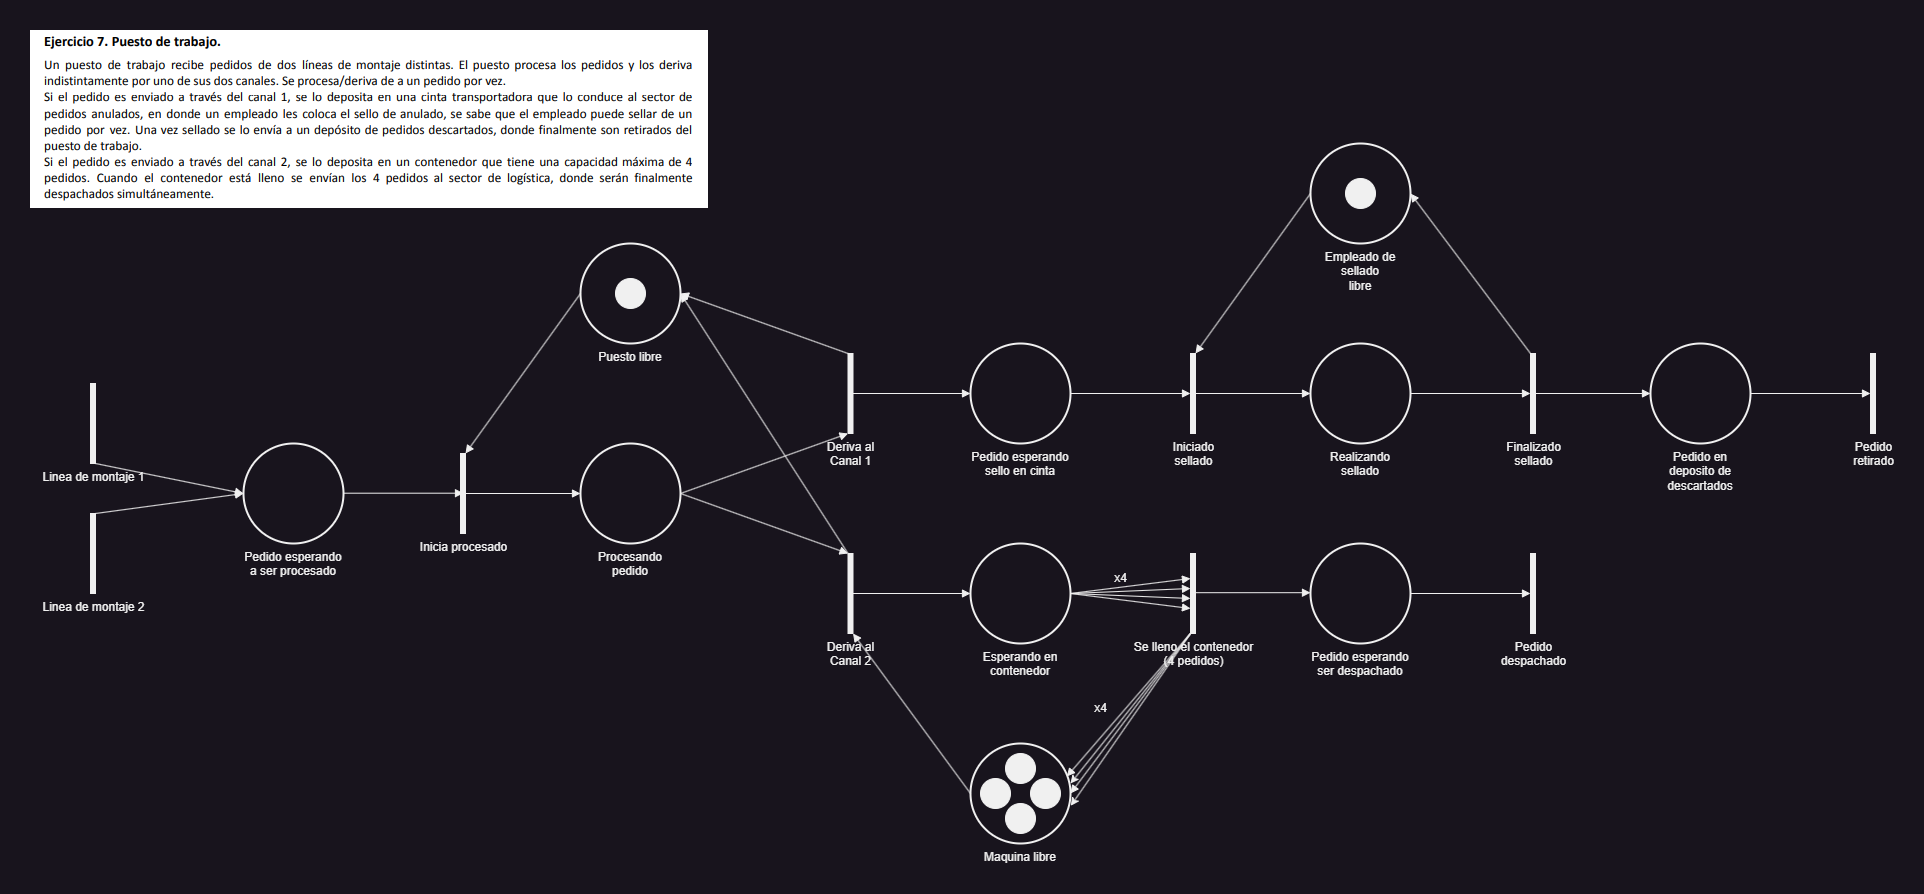

The diagram above was exported from draw.io. Its source (the exported page's mxGraphModel, read from the mxfile embedded in the PNG):
<mxGraphModel dx="2489" dy="1271" grid="1" gridSize="10" guides="1" tooltips="1" connect="1" arrows="1" fold="1" page="1" pageScale="1" pageWidth="827" pageHeight="1169" math="0" shadow="0">
  <root>
    <mxCell id="0" />
    <mxCell id="1" parent="0" />
    <mxCell id="PCM7BFSPel4OQZnUZfim-55" value="" style="shape=image;verticalLabelPosition=bottom;labelBackgroundColor=default;verticalAlign=top;aspect=fixed;imageAspect=0;image=data:image/png,(base64 omitted: 40352 chars);imageBorder=none;strokeWidth=14;perimeterSpacing=21;" vertex="1" parent="1">
      <mxGeometry x="140" y="87" width="678" height="178" as="geometry" />
    </mxCell>
    <mxCell id="PCM7BFSPel4OQZnUZfim-57" value="Linea de montaje 1" style="html=1;points=[];perimeter=orthogonalPerimeter;fillColor=strokeColor;labelPosition=center;verticalLabelPosition=bottom;align=center;verticalAlign=top;" vertex="1" parent="1">
      <mxGeometry x="200" y="440" width="5" height="80" as="geometry" />
    </mxCell>
    <mxCell id="PCM7BFSPel4OQZnUZfim-58" value="" style="html=1;verticalAlign=bottom;labelBackgroundColor=none;endArrow=block;endFill=1;rounded=0;entryX=0;entryY=0.5;entryDx=0;entryDy=0;entryPerimeter=0;" edge="1" source="PCM7BFSPel4OQZnUZfim-57" parent="1" target="PCM7BFSPel4OQZnUZfim-63">
      <mxGeometry width="160" relative="1" as="geometry">
        <mxPoint x="240" y="460" as="sourcePoint" />
        <mxPoint x="320" y="480" as="targetPoint" />
      </mxGeometry>
    </mxCell>
    <mxCell id="PCM7BFSPel4OQZnUZfim-59" value="Linea de montaje 2" style="html=1;points=[];perimeter=orthogonalPerimeter;fillColor=strokeColor;labelPosition=center;verticalLabelPosition=bottom;align=center;verticalAlign=top;" vertex="1" parent="1">
      <mxGeometry x="200" y="570" width="5" height="80" as="geometry" />
    </mxCell>
    <mxCell id="PCM7BFSPel4OQZnUZfim-60" value="" style="html=1;verticalAlign=bottom;labelBackgroundColor=none;endArrow=block;endFill=1;rounded=0;entryX=0;entryY=0.5;entryDx=0;entryDy=0;entryPerimeter=0;" edge="1" source="PCM7BFSPel4OQZnUZfim-59" parent="1" target="PCM7BFSPel4OQZnUZfim-63">
      <mxGeometry width="160" relative="1" as="geometry">
        <mxPoint x="240" y="590" as="sourcePoint" />
        <mxPoint x="320" y="610" as="targetPoint" />
      </mxGeometry>
    </mxCell>
    <mxCell id="PCM7BFSPel4OQZnUZfim-63" value="Pedido esperando&lt;div&gt;a ser procesado&lt;/div&gt;" style="strokeWidth=2;html=1;shape=mxgraph.flowchart.start_2;whiteSpace=wrap;labelPosition=center;verticalLabelPosition=bottom;align=center;verticalAlign=top;" vertex="1" parent="1">
      <mxGeometry x="353" y="500" width="100" height="100" as="geometry" />
    </mxCell>
    <mxCell id="PCM7BFSPel4OQZnUZfim-66" value="" style="html=1;verticalAlign=bottom;labelBackgroundColor=none;endArrow=block;endFill=1;rounded=0;" edge="1" parent="1">
      <mxGeometry width="160" relative="1" as="geometry">
        <mxPoint x="453" y="549.69" as="sourcePoint" />
        <mxPoint x="573" y="549.69" as="targetPoint" />
      </mxGeometry>
    </mxCell>
    <mxCell id="PCM7BFSPel4OQZnUZfim-67" value="Inicia procesado" style="html=1;points=[];perimeter=orthogonalPerimeter;fillColor=strokeColor;labelPosition=center;verticalLabelPosition=bottom;align=center;verticalAlign=top;" vertex="1" parent="1">
      <mxGeometry x="570" y="510" width="5" height="80" as="geometry" />
    </mxCell>
    <mxCell id="PCM7BFSPel4OQZnUZfim-68" value="" style="html=1;verticalAlign=bottom;labelBackgroundColor=none;endArrow=block;endFill=1;rounded=0;" edge="1" parent="1">
      <mxGeometry width="160" relative="1" as="geometry">
        <mxPoint x="570" y="550" as="sourcePoint" />
        <mxPoint x="690" y="550" as="targetPoint" />
      </mxGeometry>
    </mxCell>
    <mxCell id="PCM7BFSPel4OQZnUZfim-69" value="Procesando pedido" style="strokeWidth=2;html=1;shape=mxgraph.flowchart.start_2;whiteSpace=wrap;labelPosition=center;verticalLabelPosition=bottom;align=center;verticalAlign=top;" vertex="1" parent="1">
      <mxGeometry x="690" y="500" width="100" height="100" as="geometry" />
    </mxCell>
    <mxCell id="PCM7BFSPel4OQZnUZfim-71" value="" style="html=1;verticalAlign=bottom;labelBackgroundColor=none;endArrow=block;endFill=1;rounded=0;" edge="1" parent="1" target="PCM7BFSPel4OQZnUZfim-72">
      <mxGeometry width="160" relative="1" as="geometry">
        <mxPoint x="790" y="550" as="sourcePoint" />
        <mxPoint x="910" y="550" as="targetPoint" />
      </mxGeometry>
    </mxCell>
    <mxCell id="PCM7BFSPel4OQZnUZfim-72" value="Deriva al&lt;div&gt;Canal 1&lt;/div&gt;" style="html=1;points=[];perimeter=orthogonalPerimeter;fillColor=strokeColor;labelPosition=center;verticalLabelPosition=bottom;align=center;verticalAlign=top;" vertex="1" parent="1">
      <mxGeometry x="957.5" y="410" width="5" height="80" as="geometry" />
    </mxCell>
    <mxCell id="PCM7BFSPel4OQZnUZfim-74" value="Deriva al&lt;div&gt;Canal 2&lt;/div&gt;" style="html=1;points=[];perimeter=orthogonalPerimeter;fillColor=strokeColor;labelPosition=center;verticalLabelPosition=bottom;align=center;verticalAlign=top;" vertex="1" parent="1">
      <mxGeometry x="957.5" y="610" width="5" height="80" as="geometry" />
    </mxCell>
    <mxCell id="PCM7BFSPel4OQZnUZfim-75" value="" style="html=1;verticalAlign=bottom;labelBackgroundColor=none;endArrow=block;endFill=1;rounded=0;exitX=1;exitY=0.5;exitDx=0;exitDy=0;exitPerimeter=0;" edge="1" parent="1" source="PCM7BFSPel4OQZnUZfim-69" target="PCM7BFSPel4OQZnUZfim-74">
      <mxGeometry width="160" relative="1" as="geometry">
        <mxPoint x="840" y="770" as="sourcePoint" />
        <mxPoint x="960" y="770" as="targetPoint" />
      </mxGeometry>
    </mxCell>
    <mxCell id="PCM7BFSPel4OQZnUZfim-79" value="Puesto libre" style="strokeWidth=2;html=1;shape=mxgraph.flowchart.start_2;whiteSpace=wrap;labelPosition=center;verticalLabelPosition=bottom;align=center;verticalAlign=top;" vertex="1" parent="1">
      <mxGeometry x="690" y="300" width="100" height="100" as="geometry" />
    </mxCell>
    <mxCell id="PCM7BFSPel4OQZnUZfim-80" value="" style="ellipse;fillColor=strokeColor;html=1;" vertex="1" parent="1">
      <mxGeometry x="725" y="335" width="30" height="30" as="geometry" />
    </mxCell>
    <mxCell id="PCM7BFSPel4OQZnUZfim-81" value="" style="html=1;verticalAlign=bottom;labelBackgroundColor=none;endArrow=block;endFill=1;rounded=0;entryX=1;entryY=0.5;entryDx=0;entryDy=0;entryPerimeter=0;" edge="1" parent="1" source="PCM7BFSPel4OQZnUZfim-72" target="PCM7BFSPel4OQZnUZfim-79">
      <mxGeometry width="160" relative="1" as="geometry">
        <mxPoint x="830" y="440" as="sourcePoint" />
        <mxPoint x="890" y="350" as="targetPoint" />
      </mxGeometry>
    </mxCell>
    <mxCell id="PCM7BFSPel4OQZnUZfim-82" value="" style="html=1;verticalAlign=bottom;labelBackgroundColor=none;endArrow=block;endFill=1;rounded=0;exitX=0;exitY=0.5;exitDx=0;exitDy=0;exitPerimeter=0;" edge="1" parent="1" source="PCM7BFSPel4OQZnUZfim-79" target="PCM7BFSPel4OQZnUZfim-67">
      <mxGeometry width="160" relative="1" as="geometry">
        <mxPoint x="600" y="400" as="sourcePoint" />
        <mxPoint x="720" y="400" as="targetPoint" />
      </mxGeometry>
    </mxCell>
    <mxCell id="PCM7BFSPel4OQZnUZfim-83" value="" style="html=1;verticalAlign=bottom;labelBackgroundColor=none;endArrow=block;endFill=1;rounded=0;entryX=1;entryY=0.5;entryDx=0;entryDy=0;entryPerimeter=0;" edge="1" parent="1" source="PCM7BFSPel4OQZnUZfim-74" target="PCM7BFSPel4OQZnUZfim-79">
      <mxGeometry width="160" relative="1" as="geometry">
        <mxPoint x="740" y="690" as="sourcePoint" />
        <mxPoint x="860" y="690" as="targetPoint" />
      </mxGeometry>
    </mxCell>
    <mxCell id="PCM7BFSPel4OQZnUZfim-88" value="Pedido esperando&lt;div&gt;sello en cinta&lt;/div&gt;" style="strokeWidth=2;html=1;shape=mxgraph.flowchart.start_2;whiteSpace=wrap;labelPosition=center;verticalLabelPosition=bottom;align=center;verticalAlign=top;" vertex="1" parent="1">
      <mxGeometry x="1080" y="400" width="100" height="100" as="geometry" />
    </mxCell>
    <mxCell id="PCM7BFSPel4OQZnUZfim-90" value="" style="html=1;verticalAlign=bottom;labelBackgroundColor=none;endArrow=block;endFill=1;rounded=0;" edge="1" parent="1">
      <mxGeometry width="160" relative="1" as="geometry">
        <mxPoint x="960" y="450" as="sourcePoint" />
        <mxPoint x="1080" y="450" as="targetPoint" />
      </mxGeometry>
    </mxCell>
    <mxCell id="PCM7BFSPel4OQZnUZfim-91" value="" style="html=1;verticalAlign=bottom;labelBackgroundColor=none;endArrow=block;endFill=1;rounded=0;" edge="1" parent="1">
      <mxGeometry width="160" relative="1" as="geometry">
        <mxPoint x="960" y="650" as="sourcePoint" />
        <mxPoint x="1080" y="650" as="targetPoint" />
      </mxGeometry>
    </mxCell>
    <mxCell id="PCM7BFSPel4OQZnUZfim-92" value="Esperando en&lt;div&gt;contenedor&lt;/div&gt;" style="strokeWidth=2;html=1;shape=mxgraph.flowchart.start_2;whiteSpace=wrap;labelPosition=center;verticalLabelPosition=bottom;align=center;verticalAlign=top;" vertex="1" parent="1">
      <mxGeometry x="1080" y="600" width="100" height="100" as="geometry" />
    </mxCell>
    <mxCell id="PCM7BFSPel4OQZnUZfim-94" value="Se lleno el contenedor&lt;div&gt;(4 pedidos)&lt;/div&gt;" style="html=1;points=[];perimeter=orthogonalPerimeter;fillColor=strokeColor;labelPosition=center;verticalLabelPosition=bottom;align=center;verticalAlign=top;" vertex="1" parent="1">
      <mxGeometry x="1300" y="610" width="5" height="80" as="geometry" />
    </mxCell>
    <mxCell id="PCM7BFSPel4OQZnUZfim-96" value="Maquina libre" style="strokeWidth=2;html=1;shape=mxgraph.flowchart.start_2;whiteSpace=wrap;labelPosition=center;verticalLabelPosition=bottom;align=center;verticalAlign=top;" vertex="1" parent="1">
      <mxGeometry x="1080" y="800" width="100" height="100" as="geometry" />
    </mxCell>
    <mxCell id="PCM7BFSPel4OQZnUZfim-98" value="" style="ellipse;fillColor=strokeColor;html=1;" vertex="1" parent="1">
      <mxGeometry x="1090" y="835" width="30" height="30" as="geometry" />
    </mxCell>
    <mxCell id="PCM7BFSPel4OQZnUZfim-99" value="" style="ellipse;fillColor=strokeColor;html=1;" vertex="1" parent="1">
      <mxGeometry x="1140" y="835" width="30" height="30" as="geometry" />
    </mxCell>
    <mxCell id="PCM7BFSPel4OQZnUZfim-100" value="" style="ellipse;fillColor=strokeColor;html=1;" vertex="1" parent="1">
      <mxGeometry x="1115" y="810" width="30" height="30" as="geometry" />
    </mxCell>
    <mxCell id="PCM7BFSPel4OQZnUZfim-101" value="" style="ellipse;fillColor=strokeColor;html=1;" vertex="1" parent="1">
      <mxGeometry x="1115" y="860" width="30" height="30" as="geometry" />
    </mxCell>
    <mxCell id="PCM7BFSPel4OQZnUZfim-102" value="" style="html=1;verticalAlign=bottom;labelBackgroundColor=none;endArrow=block;endFill=1;rounded=0;entryX=1;entryY=0.5;entryDx=0;entryDy=0;entryPerimeter=0;" edge="1" parent="1" source="PCM7BFSPel4OQZnUZfim-94" target="PCM7BFSPel4OQZnUZfim-96">
      <mxGeometry width="160" relative="1" as="geometry">
        <mxPoint x="1450" y="820" as="sourcePoint" />
        <mxPoint x="1570" y="820" as="targetPoint" />
      </mxGeometry>
    </mxCell>
    <mxCell id="PCM7BFSPel4OQZnUZfim-103" value="" style="html=1;verticalAlign=bottom;labelBackgroundColor=none;endArrow=block;endFill=1;rounded=0;exitX=0;exitY=0.5;exitDx=0;exitDy=0;exitPerimeter=0;" edge="1" parent="1" source="PCM7BFSPel4OQZnUZfim-96" target="PCM7BFSPel4OQZnUZfim-74">
      <mxGeometry width="160" relative="1" as="geometry">
        <mxPoint x="960" y="800" as="sourcePoint" />
        <mxPoint x="1080" y="800" as="targetPoint" />
      </mxGeometry>
    </mxCell>
    <mxCell id="PCM7BFSPel4OQZnUZfim-109" value="" style="html=1;verticalAlign=bottom;labelBackgroundColor=none;endArrow=block;endFill=1;rounded=0;" edge="1" parent="1">
      <mxGeometry width="160" relative="1" as="geometry">
        <mxPoint x="1180" y="450" as="sourcePoint" />
        <mxPoint x="1300" y="450" as="targetPoint" />
      </mxGeometry>
    </mxCell>
    <mxCell id="PCM7BFSPel4OQZnUZfim-110" value="Iniciado&lt;div&gt;sellado&lt;/div&gt;" style="html=1;points=[];perimeter=orthogonalPerimeter;fillColor=strokeColor;labelPosition=center;verticalLabelPosition=bottom;align=center;verticalAlign=top;" vertex="1" parent="1">
      <mxGeometry x="1300" y="410" width="5" height="80" as="geometry" />
    </mxCell>
    <mxCell id="PCM7BFSPel4OQZnUZfim-111" value="" style="html=1;verticalAlign=bottom;labelBackgroundColor=none;endArrow=block;endFill=1;rounded=0;" edge="1" parent="1">
      <mxGeometry width="160" relative="1" as="geometry">
        <mxPoint x="1300" y="450" as="sourcePoint" />
        <mxPoint x="1420" y="450" as="targetPoint" />
      </mxGeometry>
    </mxCell>
    <mxCell id="PCM7BFSPel4OQZnUZfim-112" value="Realizando&lt;div&gt;sellado&lt;/div&gt;" style="strokeWidth=2;html=1;shape=mxgraph.flowchart.start_2;whiteSpace=wrap;labelPosition=center;verticalLabelPosition=bottom;align=center;verticalAlign=top;" vertex="1" parent="1">
      <mxGeometry x="1420" y="400" width="100" height="100" as="geometry" />
    </mxCell>
    <mxCell id="PCM7BFSPel4OQZnUZfim-113" value="" style="html=1;verticalAlign=bottom;labelBackgroundColor=none;endArrow=block;endFill=1;rounded=0;" edge="1" parent="1">
      <mxGeometry width="160" relative="1" as="geometry">
        <mxPoint x="1520" y="450" as="sourcePoint" />
        <mxPoint x="1640" y="450" as="targetPoint" />
      </mxGeometry>
    </mxCell>
    <mxCell id="PCM7BFSPel4OQZnUZfim-115" value="Finalizado&lt;div&gt;sellado&lt;/div&gt;" style="html=1;points=[];perimeter=orthogonalPerimeter;fillColor=strokeColor;labelPosition=center;verticalLabelPosition=bottom;align=center;verticalAlign=top;" vertex="1" parent="1">
      <mxGeometry x="1640" y="410" width="5" height="80" as="geometry" />
    </mxCell>
    <mxCell id="PCM7BFSPel4OQZnUZfim-117" value="Empleado de sellado&lt;div&gt;libre&lt;/div&gt;" style="strokeWidth=2;html=1;shape=mxgraph.flowchart.start_2;whiteSpace=wrap;labelPosition=center;verticalLabelPosition=bottom;align=center;verticalAlign=top;" vertex="1" parent="1">
      <mxGeometry x="1420" y="200" width="100" height="100" as="geometry" />
    </mxCell>
    <mxCell id="PCM7BFSPel4OQZnUZfim-118" value="" style="ellipse;fillColor=strokeColor;html=1;" vertex="1" parent="1">
      <mxGeometry x="1455" y="235" width="30" height="30" as="geometry" />
    </mxCell>
    <mxCell id="PCM7BFSPel4OQZnUZfim-120" value="" style="html=1;verticalAlign=bottom;labelBackgroundColor=none;endArrow=block;endFill=1;rounded=0;entryX=1;entryY=0.5;entryDx=0;entryDy=0;entryPerimeter=0;" edge="1" parent="1" source="PCM7BFSPel4OQZnUZfim-115" target="PCM7BFSPel4OQZnUZfim-117">
      <mxGeometry width="160" relative="1" as="geometry">
        <mxPoint x="1580" y="350" as="sourcePoint" />
        <mxPoint x="1700" y="350" as="targetPoint" />
      </mxGeometry>
    </mxCell>
    <mxCell id="PCM7BFSPel4OQZnUZfim-121" value="" style="html=1;verticalAlign=bottom;labelBackgroundColor=none;endArrow=block;endFill=1;rounded=0;exitX=0;exitY=0.5;exitDx=0;exitDy=0;exitPerimeter=0;" edge="1" parent="1" source="PCM7BFSPel4OQZnUZfim-117" target="PCM7BFSPel4OQZnUZfim-110">
      <mxGeometry width="160" relative="1" as="geometry">
        <mxPoint x="1260" y="320" as="sourcePoint" />
        <mxPoint x="1380" y="320" as="targetPoint" />
      </mxGeometry>
    </mxCell>
    <mxCell id="PCM7BFSPel4OQZnUZfim-122" value="" style="html=1;verticalAlign=bottom;labelBackgroundColor=none;endArrow=block;endFill=1;rounded=0;" edge="1" parent="1">
      <mxGeometry width="160" relative="1" as="geometry">
        <mxPoint x="1640" y="450" as="sourcePoint" />
        <mxPoint x="1760" y="450" as="targetPoint" />
      </mxGeometry>
    </mxCell>
    <mxCell id="PCM7BFSPel4OQZnUZfim-123" value="Pedido en deposito de&lt;div&gt;descartados&lt;/div&gt;" style="strokeWidth=2;html=1;shape=mxgraph.flowchart.start_2;whiteSpace=wrap;labelPosition=center;verticalLabelPosition=bottom;align=center;verticalAlign=top;" vertex="1" parent="1">
      <mxGeometry x="1760" y="400" width="100" height="100" as="geometry" />
    </mxCell>
    <mxCell id="PCM7BFSPel4OQZnUZfim-124" value="" style="html=1;verticalAlign=bottom;labelBackgroundColor=none;endArrow=block;endFill=1;rounded=0;" edge="1" parent="1">
      <mxGeometry width="160" relative="1" as="geometry">
        <mxPoint x="1860" y="450" as="sourcePoint" />
        <mxPoint x="1980" y="450" as="targetPoint" />
      </mxGeometry>
    </mxCell>
    <mxCell id="PCM7BFSPel4OQZnUZfim-125" value="Pedido&lt;div&gt;retirado&lt;/div&gt;" style="html=1;points=[];perimeter=orthogonalPerimeter;fillColor=strokeColor;labelPosition=center;verticalLabelPosition=bottom;align=center;verticalAlign=top;" vertex="1" parent="1">
      <mxGeometry x="1980" y="410" width="5" height="80" as="geometry" />
    </mxCell>
    <mxCell id="PCM7BFSPel4OQZnUZfim-127" value="" style="endArrow=classic;html=1;rounded=0;entryX=1;entryY=0.4;entryDx=0;entryDy=0;entryPerimeter=0;" edge="1" parent="1" source="PCM7BFSPel4OQZnUZfim-94" target="PCM7BFSPel4OQZnUZfim-96">
      <mxGeometry width="50" height="50" relative="1" as="geometry">
        <mxPoint x="1300" y="830" as="sourcePoint" />
        <mxPoint x="1350" y="780" as="targetPoint" />
      </mxGeometry>
    </mxCell>
    <mxCell id="PCM7BFSPel4OQZnUZfim-128" value="" style="endArrow=classic;html=1;rounded=0;entryX=1.003;entryY=0.623;entryDx=0;entryDy=0;entryPerimeter=0;" edge="1" parent="1" source="PCM7BFSPel4OQZnUZfim-94" target="PCM7BFSPel4OQZnUZfim-96">
      <mxGeometry width="50" height="50" relative="1" as="geometry">
        <mxPoint x="1310" y="820" as="sourcePoint" />
        <mxPoint x="1360" y="770" as="targetPoint" />
      </mxGeometry>
    </mxCell>
    <mxCell id="PCM7BFSPel4OQZnUZfim-129" value="" style="html=1;verticalAlign=bottom;labelBackgroundColor=none;endArrow=block;endFill=1;rounded=0;entryX=0.963;entryY=0.33;entryDx=0;entryDy=0;entryPerimeter=0;" edge="1" parent="1" source="PCM7BFSPel4OQZnUZfim-94" target="PCM7BFSPel4OQZnUZfim-96">
      <mxGeometry width="160" relative="1" as="geometry">
        <mxPoint x="1300" y="780" as="sourcePoint" />
        <mxPoint x="1420" y="780" as="targetPoint" />
      </mxGeometry>
    </mxCell>
    <mxCell id="PCM7BFSPel4OQZnUZfim-139" value="" style="html=1;verticalAlign=bottom;labelBackgroundColor=none;endArrow=block;endFill=1;rounded=0;exitX=1;exitY=0.5;exitDx=0;exitDy=0;exitPerimeter=0;" edge="1" parent="1" source="PCM7BFSPel4OQZnUZfim-92">
      <mxGeometry width="160" relative="1" as="geometry">
        <mxPoint x="1160" y="630" as="sourcePoint" />
        <mxPoint x="1300" y="645" as="targetPoint" />
      </mxGeometry>
    </mxCell>
    <mxCell id="PCM7BFSPel4OQZnUZfim-140" value="" style="html=1;verticalAlign=bottom;labelBackgroundColor=none;endArrow=block;endFill=1;rounded=0;exitX=1;exitY=0.5;exitDx=0;exitDy=0;exitPerimeter=0;" edge="1" parent="1" source="PCM7BFSPel4OQZnUZfim-92">
      <mxGeometry width="160" relative="1" as="geometry">
        <mxPoint x="1210" y="660" as="sourcePoint" />
        <mxPoint x="1300" y="655" as="targetPoint" />
      </mxGeometry>
    </mxCell>
    <mxCell id="PCM7BFSPel4OQZnUZfim-141" value="" style="html=1;verticalAlign=bottom;labelBackgroundColor=none;endArrow=block;endFill=1;rounded=0;exitX=1;exitY=0.5;exitDx=0;exitDy=0;exitPerimeter=0;" edge="1" parent="1" source="PCM7BFSPel4OQZnUZfim-92">
      <mxGeometry width="160" relative="1" as="geometry">
        <mxPoint x="1190" y="640" as="sourcePoint" />
        <mxPoint x="1300" y="635" as="targetPoint" />
      </mxGeometry>
    </mxCell>
    <mxCell id="PCM7BFSPel4OQZnUZfim-142" value="" style="html=1;verticalAlign=bottom;labelBackgroundColor=none;endArrow=block;endFill=1;rounded=0;exitX=1;exitY=0.5;exitDx=0;exitDy=0;exitPerimeter=0;" edge="1" parent="1" source="PCM7BFSPel4OQZnUZfim-92">
      <mxGeometry width="160" relative="1" as="geometry">
        <mxPoint x="1190" y="690" as="sourcePoint" />
        <mxPoint x="1300" y="665" as="targetPoint" />
      </mxGeometry>
    </mxCell>
    <mxCell id="PCM7BFSPel4OQZnUZfim-143" value="x4" style="text;html=1;align=center;verticalAlign=middle;resizable=0;points=[];autosize=1;strokeColor=none;fillColor=none;" vertex="1" parent="1">
      <mxGeometry x="1210" y="620" width="40" height="30" as="geometry" />
    </mxCell>
    <mxCell id="PCM7BFSPel4OQZnUZfim-144" value="x4" style="text;html=1;align=center;verticalAlign=middle;resizable=0;points=[];autosize=1;strokeColor=none;fillColor=none;" vertex="1" parent="1">
      <mxGeometry x="1190" y="750" width="40" height="30" as="geometry" />
    </mxCell>
    <mxCell id="PCM7BFSPel4OQZnUZfim-145" value="" style="html=1;verticalAlign=bottom;labelBackgroundColor=none;endArrow=block;endFill=1;rounded=0;" edge="1" parent="1">
      <mxGeometry width="160" relative="1" as="geometry">
        <mxPoint x="1300" y="649.2" as="sourcePoint" />
        <mxPoint x="1420" y="649.2" as="targetPoint" />
      </mxGeometry>
    </mxCell>
    <mxCell id="PCM7BFSPel4OQZnUZfim-146" value="Pedido esperando&lt;div&gt;ser despachado&lt;/div&gt;" style="strokeWidth=2;html=1;shape=mxgraph.flowchart.start_2;whiteSpace=wrap;labelPosition=center;verticalLabelPosition=bottom;align=center;verticalAlign=top;" vertex="1" parent="1">
      <mxGeometry x="1420" y="600" width="100" height="100" as="geometry" />
    </mxCell>
    <mxCell id="PCM7BFSPel4OQZnUZfim-147" value="" style="html=1;verticalAlign=bottom;labelBackgroundColor=none;endArrow=block;endFill=1;rounded=0;" edge="1" parent="1">
      <mxGeometry width="160" relative="1" as="geometry">
        <mxPoint x="1520" y="650" as="sourcePoint" />
        <mxPoint x="1640" y="650" as="targetPoint" />
      </mxGeometry>
    </mxCell>
    <mxCell id="PCM7BFSPel4OQZnUZfim-148" value="Pedido&lt;div&gt;&lt;div&gt;&lt;div&gt;despachado&lt;/div&gt;&lt;/div&gt;&lt;/div&gt;" style="html=1;points=[];perimeter=orthogonalPerimeter;fillColor=strokeColor;labelPosition=center;verticalLabelPosition=bottom;align=center;verticalAlign=top;" vertex="1" parent="1">
      <mxGeometry x="1640" y="610" width="5" height="80" as="geometry" />
    </mxCell>
  </root>
</mxGraphModel>